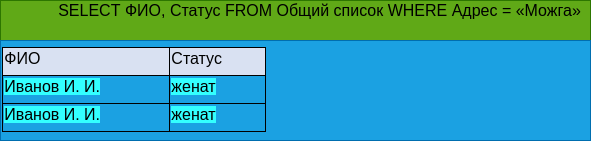

The diagram above was exported from draw.io. Its source (the exported page's mxGraphModel, read from the mxfile embedded in the PNG):
<mxGraphModel dx="664" dy="346" grid="1" gridSize="10" guides="1" tooltips="1" connect="1" arrows="1" fold="1" page="1" pageScale="1" pageWidth="850" pageHeight="1100" math="0" shadow="0">
  <root>
    <mxCell id="0" />
    <mxCell id="1" parent="0" />
    <mxCell id="2" value="&lt;span id=&quot;docs-internal-guid-61957dbd-7fff-708f-b224-42d0e1d81eee&quot;&gt;&lt;p dir=&quot;ltr&quot; style=&quot;line-height: 1.2 ; margin-left: 36pt ; text-indent: -18pt ; margin-top: 0pt ; margin-bottom: 0pt ; padding: 0pt 0pt 0pt 18pt&quot;&gt;&lt;span style=&quot;font-size: 12pt ; font-family: &amp;#34;arial&amp;#34; ; color: rgb(0 , 0 , 0) ; background-color: transparent ; vertical-align: baseline&quot;&gt;SELECT ФИО, Статус FROM Общий список WHERE Адрес = «Можга»&lt;/span&gt;&lt;/p&gt;&lt;div&gt;&lt;span style=&quot;font-size: 12pt ; font-family: &amp;#34;arial&amp;#34; ; color: rgb(0 , 0 , 0) ; background-color: transparent ; vertical-align: baseline&quot;&gt;&lt;br&gt;&lt;/span&gt;&lt;/div&gt;&lt;/span&gt;" style="text;html=1;align=center;verticalAlign=middle;resizable=0;points=[];autosize=1;strokeColor=#2D7600;fillColor=#60a917;fontColor=#ffffff;" vertex="1" parent="1">
      <mxGeometry y="10" width="590" height="40" as="geometry" />
    </mxCell>
    <mxCell id="6" value="&lt;b style=&quot;font-weight: normal&quot; id=&quot;docs-internal-guid-0b2fc568-7fff-6fb4-64a6-509c7248b363&quot;&gt;&lt;div dir=&quot;ltr&quot; style=&quot;margin-left: 0pt&quot; align=&quot;left&quot;&gt;&lt;table style=&quot;border: none ; border-collapse: collapse&quot;&gt;&lt;colgroup&gt;&lt;col width=&quot;167&quot;&gt;&lt;col width=&quot;96&quot;&gt;&lt;col width=&quot;81&quot;&gt;&lt;col width=&quot;92&quot;&gt;&lt;col width=&quot;138&quot;&gt;&lt;col width=&quot;158&quot;&gt;&lt;col width=&quot;111&quot;&gt;&lt;/colgroup&gt;&lt;tbody&gt;&lt;tr style=&quot;height: 21.214285714285715pt&quot;&gt;&lt;td style=&quot;border-width: 0.9375pt ; border-style: solid ; border-color: rgb(0 , 0 , 0) ; vertical-align: middle ; padding: 1pt 1pt 5pt ; overflow: hidden ; overflow-wrap: break-word ; background-color: rgb(217 , 225 , 242)&quot;&gt;&lt;p dir=&quot;ltr&quot; style=&quot;line-height: 1.08 ; margin-top: 0pt ; margin-bottom: 0pt&quot;&gt;&lt;span style=&quot;font-size: 12pt ; font-family: &amp;#34;arial&amp;#34; ; color: rgb(0 , 0 , 0) ; background-color: transparent ; font-weight: 400 ; font-style: normal ; font-variant: normal ; text-decoration: none ; vertical-align: baseline&quot;&gt;ФИО&amp;nbsp;&amp;nbsp;&amp;nbsp;&amp;nbsp;&amp;nbsp;&amp;nbsp;&amp;nbsp;&amp;nbsp;&amp;nbsp;&amp;nbsp;&amp;nbsp;&amp;nbsp;&amp;nbsp;&amp;nbsp;&amp;nbsp;&lt;/span&gt;&lt;/p&gt;&lt;/td&gt;&lt;td style=&quot;border-width: 0.9375pt ; border-style: solid ; border-color: rgb(0 , 0 , 0) ; vertical-align: middle ; padding: 1pt 1pt 5pt ; overflow: hidden ; overflow-wrap: break-word ; background-color: rgb(217 , 225 , 242)&quot;&gt;&lt;p dir=&quot;ltr&quot; style=&quot;line-height: 1.08 ; margin-top: 0pt ; margin-bottom: 0pt&quot;&gt;&lt;span style=&quot;font-size: 12pt ; font-family: &amp;#34;arial&amp;#34; ; color: rgb(0 , 0 , 0) ; font-weight: 400 ; font-style: normal ; font-variant: normal ; text-decoration: none ; vertical-align: baseline ; background-color: transparent&quot;&gt;Статус&lt;/span&gt;&lt;/p&gt;&lt;/td&gt;&lt;/tr&gt;&lt;tr style=&quot;height: 21.214285714285715pt&quot;&gt;&lt;td style=&quot;border-left: solid #000000 0.9375pt ; border-right: solid #000000 0.9375pt ; border-bottom: solid #000000 0.9375pt ; border-top: solid #000000 0.9375pt ; vertical-align: middle ; padding: 1pt 1pt 5pt 1pt ; overflow: hidden ; overflow-wrap: break-word&quot;&gt;&lt;p dir=&quot;ltr&quot; style=&quot;line-height: 1.08 ; margin-top: 0pt ; margin-bottom: 0pt&quot;&gt;&lt;span style=&quot;font-size: 12pt ; font-family: &amp;#34;arial&amp;#34; ; color: rgb(0 , 0 , 0) ; font-weight: 400 ; font-style: normal ; font-variant: normal ; text-decoration: none ; vertical-align: baseline ; background-color: rgb(51 , 255 , 255)&quot;&gt;Иванов И. И.&lt;/span&gt;&lt;/p&gt;&lt;/td&gt;&lt;td style=&quot;border-left: solid #000000 0.9375pt ; border-right: solid #000000 0.9375pt ; border-bottom: solid #000000 0.9375pt ; border-top: solid #000000 0.9375pt ; vertical-align: middle ; padding: 1pt 1pt 5pt 1pt ; overflow: hidden ; overflow-wrap: break-word&quot;&gt;&lt;p dir=&quot;ltr&quot; style=&quot;line-height: 1.08 ; margin-top: 0pt ; margin-bottom: 0pt&quot;&gt;&lt;span style=&quot;font-size: 12pt ; font-family: &amp;#34;arial&amp;#34; ; color: rgb(0 , 0 , 0) ; font-weight: 400 ; font-style: normal ; font-variant: normal ; text-decoration: none ; vertical-align: baseline ; background-color: rgb(51 , 255 , 255)&quot;&gt;женат&lt;/span&gt;&lt;/p&gt;&lt;/td&gt;&lt;/tr&gt;&lt;tr style=&quot;height: 21.214285714285715pt&quot;&gt;&lt;td style=&quot;border-left: solid #000000 0.9375pt ; border-right: solid #000000 0.9375pt ; border-bottom: solid #000000 0.9375pt ; border-top: solid #000000 0.9375pt ; vertical-align: middle ; padding: 1pt 1pt 5pt 1pt ; overflow: hidden ; overflow-wrap: break-word&quot;&gt;&lt;p dir=&quot;ltr&quot; style=&quot;line-height: 1.08 ; margin-top: 0pt ; margin-bottom: 0pt&quot;&gt;&lt;span style=&quot;font-size: 12pt ; font-family: &amp;#34;arial&amp;#34; ; color: rgb(0 , 0 , 0) ; font-weight: 400 ; font-style: normal ; font-variant: normal ; text-decoration: none ; vertical-align: baseline ; background-color: rgb(51 , 255 , 255)&quot;&gt;Иванов И. И.&lt;/span&gt;&lt;/p&gt;&lt;/td&gt;&lt;td style=&quot;border-left: solid #000000 0.9375pt ; border-right: solid #000000 0.9375pt ; border-bottom: solid #000000 0.9375pt ; border-top: solid #000000 0.9375pt ; vertical-align: middle ; padding: 1pt 1pt 5pt 1pt ; overflow: hidden ; overflow-wrap: break-word&quot;&gt;&lt;p dir=&quot;ltr&quot; style=&quot;line-height: 1.08 ; margin-top: 0pt ; margin-bottom: 0pt&quot;&gt;&lt;span style=&quot;font-size: 12pt ; font-family: &amp;#34;arial&amp;#34; ; color: rgb(0 , 0 , 0) ; font-weight: 400 ; font-style: normal ; font-variant: normal ; text-decoration: none ; vertical-align: baseline ; background-color: rgb(51 , 255 , 255)&quot;&gt;женат&lt;/span&gt;&lt;/p&gt;&lt;/td&gt;&lt;/tr&gt;&lt;/tbody&gt;&lt;/table&gt;&lt;/div&gt;&lt;/b&gt;" style="text;whiteSpace=wrap;html=1;fillColor=#1ba1e2;fontColor=#ffffff;strokeColor=#006EAF;" vertex="1" parent="1">
      <mxGeometry y="50" width="590" height="100" as="geometry" />
    </mxCell>
  </root>
</mxGraphModel>